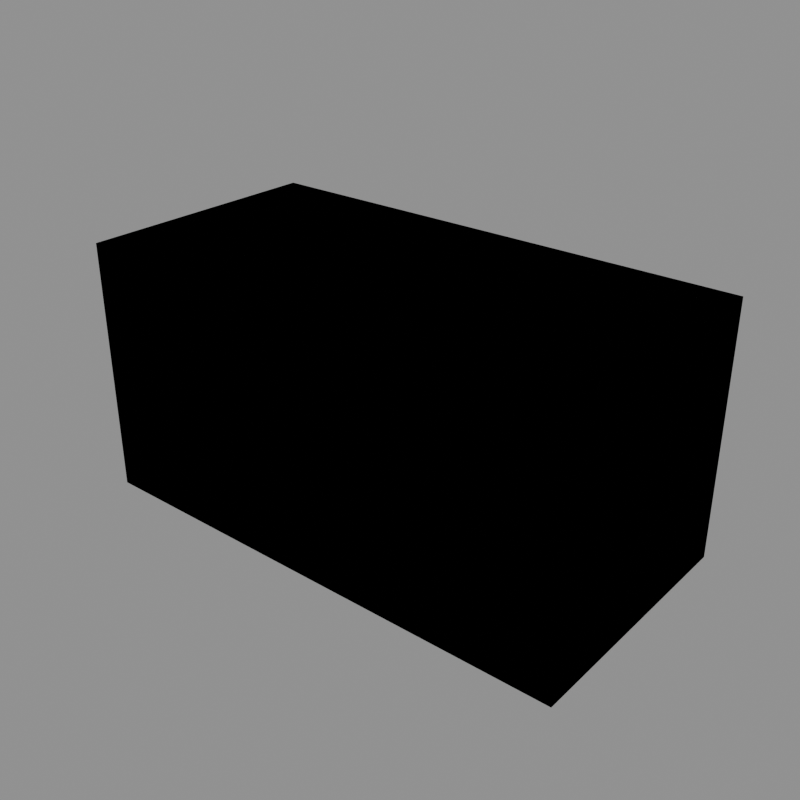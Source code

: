 # Source: AQD_Stair.blend  (saved by Blender 4.3.32; exported with 4.5.12 LTS)
import bpy
from mathutils import Matrix  # noqa: F401  (used for matrix-valued properties, if any)

bpy.ops.wm.read_factory_settings(use_empty=True)
scene = bpy.context.scene
scene.name = 'AQD_LG_LA_HalfSlab'

# ---- collections
col_seut__aqd_lg_la_halfslab = bpy.data.collections.new('SEUT (AQD_LG_LA_HalfSlab)'); scene.collection.children.link(col_seut__aqd_lg_la_halfslab)
col_main__aqd_lg_la_halfslab = bpy.data.collections.new('Main (AQD_LG_LA_HalfSlab)'); col_seut__aqd_lg_la_halfslab.children.link(col_main__aqd_lg_la_halfslab)
col_collision___main__aqd_lg_la_halfslab = bpy.data.collections.new('Collision - Main (AQD_LG_LA_HalfSlab)'); col_seut__aqd_lg_la_halfslab.children.link(col_collision___main__aqd_lg_la_halfslab)
col_bs1__aqd_lg_la_halfslab = bpy.data.collections.new('BS1 (AQD_LG_LA_HalfSlab)'); col_seut__aqd_lg_la_halfslab.children.link(col_bs1__aqd_lg_la_halfslab)
col_bs2__aqd_lg_la_halfslab = bpy.data.collections.new('BS2 (AQD_LG_LA_HalfSlab)'); col_seut__aqd_lg_la_halfslab.children.link(col_bs2__aqd_lg_la_halfslab)
col_bs1_lod1__aqd_lg_la_halfslab = bpy.data.collections.new('BS1_LOD1 (AQD_LG_LA_HalfSlab)'); col_seut__aqd_lg_la_halfslab.children.link(col_bs1_lod1__aqd_lg_la_halfslab)
col_bs2_lod1__aqd_lg_la_halfslab = bpy.data.collections.new('BS2_LOD1 (AQD_LG_LA_HalfSlab)'); col_seut__aqd_lg_la_halfslab.children.link(col_bs2_lod1__aqd_lg_la_halfslab)

# ---- materials (node trees are filled in below, after node groups)
mat_slopeplateslab = bpy.data.materials.new('SlopePlateSlab')
mat_squareplate = bpy.data.materials.new('SquarePlate')
mat_construction = bpy.data.materials.new('Construction')

# ---- material node trees

# ---- meshes
me_cube = bpy.data.meshes.new('Cube')
me_cube.from_pydata([(-1.25, 0.0, -1.25), (-1.25, 0.0, 0.0), (-1.25, 1.25, -1.25), (-1.25, 1.25, 0.0), (1.25, 0.0, -1.25), (1.25, 0.0, 0.0), (1.25, 1.25, -1.25), (1.25, 1.25, 0.0)], [], [(7, 3, 1, 5), (2, 6, 4, 0), (4, 5, 1, 0), (6, 7, 5, 4), (2, 3, 7, 6), (0, 1, 3, 2)])
me_cube.polygons.foreach_set('material_index', [0, 0, 0, 1, 0, 1])
_uv = me_cube.uv_layers.new(name='UVMap')
_uv.uv.foreach_set('vector', [1.0, 0.7229, 0.0, 0.7229, 0.0, 0.0, 1.0, 0.0, 0.0, 0.7229, 1.0, 0.7229, 1.0, 0.0, 0.0, 0.0, 1.0, 0.0, 1.0, 0.7229, 0.0, 0.7229, 0.0, 0.0, 0.5138, 0.4724, 0.5138, 0.5276, 0.4862, 0.5276, 0.4862, 0.4724, 0.0, 0.0, 0.0, 0.7229, 1.0, 0.7229, 1.0, 0.0, 0.4862, 0.4724, 0.4862, 0.5276, 0.5138, 0.5276, 0.5138, 0.4724])
me_cube.materials.append(mat_slopeplateslab)
me_cube.materials.append(mat_squareplate)
me_cube.update()
me_cube_011 = bpy.data.meshes.new('Cube.011')
me_cube_011.from_pydata([(-1.25, 0.0, -1.25), (-1.25, 0.0, 0.0), (-1.25, 1.25, -1.25), (-1.25, 1.25, 0.0), (1.25, 0.0, -1.25), (1.25, 0.0, 0.0), (1.25, 1.25, -1.25), (1.25, 1.25, 0.0)], [], [(7, 3, 1, 5), (2, 6, 4, 0), (4, 5, 1, 0), (6, 7, 5, 4), (2, 3, 7, 6), (0, 1, 3, 2)])
_uv = me_cube_011.uv_layers.new(name='UVMap')
_uv.uv.foreach_set('vector', [0.625, 0.5, 0.875, 0.5, 0.875, 0.625, 0.625, 0.625, 0.125, 0.5, 0.375, 0.5, 0.375, 0.625, 0.125, 0.625, 0.375, 0.75, 0.5, 0.75, 0.5, 1.0, 0.375, 1.0, 0.375, 0.5, 0.5, 0.5, 0.5, 0.625, 0.375, 0.625, 0.375, 0.25, 0.5, 0.25, 0.5, 0.5, 0.375, 0.5, 0.375, 0.125, 0.5, 0.125, 0.5, 0.25, 0.375, 0.25])
me_cube_011.update()
me_cube_026 = bpy.data.meshes.new('Cube.026')
me_cube_026.from_pydata([(-1.25, 0.0, -1.25), (-1.25, 0.0, 0.0), (-1.25, 1.25, -1.25), (-1.25, 1.25, 0.0), (1.25, 0.0, -1.25), (1.25, 0.0, 0.0), (1.25, 1.25, -1.25), (1.25, 1.25, 0.0), (1.1, 1.1, 0.0), (-1.1, 1.1, 0.0), (-1.1, 0.15, 0.0), (1.1, 0.15, 0.0), (-1.1, 1.1, -1.25), (1.1, 1.1, -1.25), (1.1, 0.15, -1.25), (-1.1, 0.15, -1.25), (1.1, 0.0, -1.1), (1.1, 0.0, -0.15), (-1.1, 0.0, -0.15), (-1.1, 0.0, -1.1), (1.25, 1.1, -1.1), (1.25, 1.1, -0.15), (1.25, 0.15, -0.15), (1.25, 0.15, -1.1), (-1.1, 1.25, -1.1), (-1.1, 1.25, -0.15), (1.1, 1.25, -0.15), (1.1, 1.25, -1.1), (-1.25, 0.15, -1.1), (-1.25, 0.15, -0.15), (-1.25, 1.1, -0.15), (-1.25, 1.1, -1.1), (-1.236, 0.01443, -1.236), (-1.236, 0.01443, -0.01443), (-1.236, 1.236, -1.236), (-1.236, 1.236, -0.01443), (1.236, 0.01443, -1.236), (1.236, 0.01443, -0.01443), (1.236, 1.236, -1.236), (1.236, 1.236, -0.01443), (1.1, 1.1, -0.025), (-1.1, 1.1, -0.025), (-1.1, 0.15, -0.025), (1.1, 0.15, -0.025), (-1.1, 1.1, -1.225), (1.1, 1.1, -1.225), (1.1, 0.15, -1.225), (-1.1, 0.15, -1.225), (1.1, 0.025, -1.1), (1.1, 0.025, -0.15), (-1.1, 0.025, -0.15), (-1.1, 0.025, -1.1), (1.225, 1.1, -1.1), (1.225, 1.1, -0.15), (1.225, 0.15, -0.15), (1.225, 0.15, -1.1), (-1.1, 1.225, -1.1), (-1.1, 1.225, -0.15), (1.1, 1.225, -0.15), (1.1, 1.225, -1.1), (-1.225, 0.15, -1.1), (-1.225, 0.15, -0.15), (-1.225, 1.1, -0.15), (-1.225, 1.1, -1.1)], [], [(7, 3, 9, 8), (3, 1, 10, 9), (1, 5, 11, 10), (5, 7, 8, 11), (2, 6, 13, 12), (6, 4, 14, 13), (4, 0, 15, 14), (0, 2, 12, 15), (4, 5, 17, 16), (5, 1, 18, 17), (1, 0, 19, 18), (0, 4, 16, 19), (6, 7, 21, 20), (7, 5, 22, 21), (5, 4, 23, 22), (4, 6, 20, 23), (2, 3, 25, 24), (3, 7, 26, 25), (7, 6, 27, 26), (6, 2, 24, 27), (0, 1, 29, 28), (1, 3, 30, 29), (3, 2, 31, 30), (2, 0, 28, 31), (39, 40, 41, 35), (35, 41, 42, 33), (33, 42, 43, 37), (37, 43, 40, 39), (34, 44, 45, 38), (38, 45, 46, 36), (36, 46, 47, 32), (32, 47, 44, 34), (36, 48, 49, 37), (37, 49, 50, 33), (33, 50, 51, 32), (32, 51, 48, 36), (38, 52, 53, 39), (39, 53, 54, 37), (37, 54, 55, 36), (36, 55, 52, 38), (34, 56, 57, 35), (35, 57, 58, 39), (39, 58, 59, 38), (38, 59, 56, 34), (32, 60, 61, 33), (33, 61, 62, 35), (35, 62, 63, 34), (34, 63, 60, 32), (8, 9, 41, 40), (11, 8, 40, 43), (9, 10, 42, 41), (10, 11, 43, 42), (12, 13, 45, 44), (15, 12, 44, 47), (13, 14, 46, 45), (14, 15, 47, 46), (16, 17, 49, 48), (19, 16, 48, 51), (17, 18, 50, 49), (18, 19, 51, 50), (20, 21, 53, 52), (23, 20, 52, 55), (21, 22, 54, 53), (22, 23, 55, 54), (24, 25, 57, 56), (27, 24, 56, 59), (25, 26, 58, 57), (26, 27, 59, 58), (28, 29, 61, 60), (31, 28, 60, 63), (29, 30, 62, 61), (30, 31, 63, 62)])
me_cube_026.polygons.foreach_set('use_smooth', [True] * 72)
me_cube_026.polygons.foreach_set('material_index', [0, 0, 0, 0, 0, 0, 0, 0, 0, 0, 0, 0, 1, 1, 1, 1, 0, 0, 0, 0, 1, 1, 1, 1, 0, 0, 0, 0, 0, 0, 0, 0, 0, 0, 0, 0, 1, 1, 1, 1, 0, 0, 0, 0, 1, 1, 1, 1, 0, 0, 0, 0, 0, 0, 0, 0, 0, 0, 0, 0, 1, 1, 1, 1, 0, 0, 0, 0, 1, 1, 1, 1])
_k = set([(0, 1), (0, 2), (0, 4), (1, 3), (1, 5), (2, 3), (2, 6), (3, 7), (4, 5), (4, 6), (5, 7), (6, 7), (8, 9), (8, 11), (8, 40), (9, 10), (9, 41), (10, 11), (10, 42), (11, 43), (12, 13), (12, 15), (12, 44), (13, 14), (13, 45), (14, 15), (14, 46), (15, 47), (16, 17), (16, 19), (16, 48), (17, 18), (17, 49), (18, 19), (18, 50), (19, 51), (20, 21), (20, 23), (20, 52), (21, 22), (21, 53), (22, 23), (22, 54), (23, 55), (24, 25), (24, 27), (24, 56), (25, 26), (25, 57), (26, 27), (26, 58), (27, 59), (28, 29), (28, 31), (28, 60), (29, 30), (29, 61), (30, 31), (30, 62), (31, 63), (32, 33), (32, 34), (32, 36), (33, 35), (33, 37), (34, 35), (34, 38), (35, 39), (36, 37), (36, 38), (37, 39), (38, 39), (40, 41), (40, 43), (41, 42), (42, 43), (44, 45), (44, 47), (45, 46), (46, 47), (48, 49), (48, 51), (49, 50), (50, 51), (52, 53), (52, 55), (53, 54), (54, 55), (56, 57), (56, 59), (57, 58), (58, 59), (60, 61), (60, 63), (61, 62), (62, 63)])
me_cube_026.attributes.new('sharp_edge', 'BOOLEAN', 'EDGE').data.foreach_set('value', [ (min(e.vertices), max(e.vertices)) in _k for e in me_cube_026.edges])
_uv = me_cube_026.uv_layers.new(name='UVMap')
_uv.uv.foreach_set('vector', [1.0, 0.75, -4.172e-06, 0.75, 0.06, 0.69, 0.94, 0.69, -4.172e-06, 0.75, -4.172e-06, 0.25, 0.06, 0.31, 0.06, 0.69, -4.172e-06, 0.25, 1.0, 0.25, 0.94, 0.31, 0.06, 0.31, 1.0, 0.25, 1.0, 0.75, 0.94, 0.69, 0.94, 0.31, -4.232e-06, 0.75, 1.0, 0.75, 0.94, 0.69, 0.06, 0.69, 1.0, 0.75, 1.0, 0.25, 0.94, 0.31, 0.94, 0.69, 1.0, 0.25, -4.232e-06, 0.25, 0.06, 0.31, 0.94, 0.31, -4.232e-06, 0.25, -4.232e-06, 0.75, 0.06, 0.69, 0.06, 0.31, 1.0, 0.25, 1.0, 0.75, 0.94, 0.69, 0.94, 0.31, 1.0, 0.75, -4.232e-06, 0.75, 0.06, 0.69, 0.94, 0.69, -4.232e-06, 0.75, -4.232e-06, 0.25, 0.06, 0.31, 0.06, 0.69, -4.232e-06, 0.25, 1.0, 0.25, 0.94, 0.31, 0.06, 0.31, 0.75, 0.25, 0.75, 0.75, 0.69, 0.69, 0.69, 0.31, 0.75, 0.75, 0.25, 0.75, 0.31, 0.69, 0.69, 0.69, 0.25, 0.75, 0.25, 0.25, 0.31, 0.31, 0.31, 0.69, 0.25, 0.25, 0.75, 0.25, 0.69, 0.31, 0.31, 0.31, -4.172e-06, 0.25, -4.172e-06, 0.75, 0.06, 0.69, 0.06, 0.31, -4.172e-06, 0.75, 1.0, 0.75, 0.94, 0.69, 0.06, 0.69, 1.0, 0.75, 1.0, 0.25, 0.94, 0.31, 0.94, 0.69, 1.0, 0.25, -4.172e-06, 0.25, 0.06, 0.31, 0.94, 0.31, 0.25, 0.25, 0.25, 0.75, 0.31, 0.69, 0.31, 0.31, 0.25, 0.75, 0.75, 0.75, 0.69, 0.69, 0.31, 0.69, 0.75, 0.75, 0.75, 0.25, 0.69, 0.31, 0.69, 0.69, 0.75, 0.25, 0.25, 0.25, 0.31, 0.31, 0.69, 0.31, 0.995, 0.7446, 0.9407, 0.6903, 0.05933, 0.6903, 0.005021, 0.7446, 0.005021, 0.7446, 0.05933, 0.6903, 0.05933, 0.3097, 0.005021, 0.2554, 0.005021, 0.2554, 0.05933, 0.3097, 0.9407, 0.3097, 0.995, 0.2554, 0.995, 0.2554, 0.9407, 0.3097, 0.9407, 0.6903, 0.995, 0.7446, 0.00502, 0.7446, 0.05933, 0.6903, 0.9407, 0.6903, 0.995, 0.7446, 0.995, 0.7446, 0.9407, 0.6903, 0.9407, 0.3097, 0.995, 0.2554, 0.995, 0.2554, 0.9407, 0.3097, 0.05933, 0.3097, 0.00502, 0.2554, 0.00502, 0.2554, 0.05933, 0.3097, 0.05933, 0.6903, 0.00502, 0.7446, 0.995, 0.2554, 0.9407, 0.3097, 0.9407, 0.6903, 0.995, 0.7446, 0.995, 0.7446, 0.9407, 0.6903, 0.05933, 0.6903, 0.00502, 0.7446, 0.00502, 0.7446, 0.05933, 0.6903, 0.05933, 0.3097, 0.00502, 0.2554, 0.00502, 0.2554, 0.05933, 0.3097, 0.9407, 0.3097, 0.995, 0.2554, 0.7446, 0.2554, 0.6903, 0.3097, 0.6903, 0.6903, 0.7446, 0.7446, 0.7446, 0.7446, 0.6903, 0.6903, 0.3097, 0.6903, 0.2554, 0.7446, 0.2554, 0.7446, 0.3097, 0.6903, 0.3097, 0.3097, 0.2554, 0.2554, 0.2554, 0.2554, 0.3097, 0.3097, 0.6903, 0.3097, 0.7446, 0.2554, 0.005021, 0.2554, 0.05933, 0.3097, 0.05933, 0.6903, 0.005021, 0.7446, 0.005021, 0.7446, 0.05933, 0.6903, 0.9407, 0.6903, 0.995, 0.7446, 0.995, 0.7446, 0.9407, 0.6903, 0.9407, 0.3097, 0.995, 0.2554, 0.995, 0.2554, 0.9407, 0.3097, 0.05933, 0.3097, 0.005021, 0.2554, 0.2554, 0.2554, 0.3097, 0.3097, 0.3097, 0.6903, 0.2554, 0.7446, 0.2554, 0.7446, 0.3097, 0.6903, 0.6903, 0.6903, 0.7446, 0.7446, 0.7446, 0.7446, 0.6903, 0.6903, 0.6903, 0.3097, 0.7446, 0.2554, 0.7446, 0.2554, 0.6903, 0.3097, 0.3097, 0.3097, 0.2554, 0.2554, 0.94, 0.7502, 0.06, 0.7502, 0.06, 0.7402, 0.94, 0.7402, 0.31, 0.7502, 0.69, 0.7502, 0.69, 0.7402, 0.31, 0.7402, 0.69, 0.7502, 0.31, 0.7502, 0.31, 0.7402, 0.69, 0.7402, 0.06, 0.7502, 0.94, 0.7502, 0.94, 0.7402, 0.06, 0.7402, 0.06, 0.2498, 0.94, 0.2498, 0.94, 0.2598, 0.06, 0.2598, 0.31, 0.2498, 0.69, 0.2498, 0.69, 0.2598, 0.31, 0.2598, 0.69, 0.2498, 0.31, 0.2498, 0.31, 0.2598, 0.69, 0.2598, 0.94, 0.2498, 0.06, 0.2498, 0.06, 0.2598, 0.94, 0.2598, 0.2498, 0.31, 0.2498, 0.69, 0.2598, 0.69, 0.2598, 0.31, 0.06, 0.2498, 0.94, 0.2498, 0.94, 0.2598, 0.06, 0.2598, 0.94, 0.2498, 0.06, 0.2498, 0.06, 0.2598, 0.94, 0.2598, 0.2498, 0.69, 0.2498, 0.31, 0.2598, 0.31, 0.2598, 0.69, 1.0, 0.31, 1.0, 0.69, 0.9903, 0.69, 0.9903, 0.31, 1.0, 0.31, 1.0, 0.69, 0.9903, 0.69, 0.9903, 0.31, 1.0, 0.69, 1.0, 0.31, 0.9903, 0.31, 0.9903, 0.69, 1.0, 0.69, 1.0, 0.31, 0.9903, 0.31, 0.9903, 0.69, 0.7502, 0.31, 0.7502, 0.69, 0.7402, 0.69, 0.7402, 0.31, 0.94, 0.7502, 0.06, 0.7502, 0.06, 0.7402, 0.94, 0.7402, 0.06, 0.7502, 0.94, 0.7502, 0.94, 0.7402, 0.06, 0.7402, 0.7502, 0.69, 0.7502, 0.31, 0.7402, 0.31, 0.7402, 0.69, -0.0003326, 0.31, -0.0003326, 0.69, 0.009667, 0.69, 0.009667, 0.31, -0.0003326, 0.69, -0.0003326, 0.31, 0.009667, 0.31, 0.009667, 0.69, -0.0003326, 0.31, -0.0003326, 0.69, 0.009667, 0.69, 0.009667, 0.31, -0.0003326, 0.69, -0.0003326, 0.31, 0.009667, 0.31, 0.009667, 0.69])
me_cube_026.materials.append(mat_construction)
me_cube_026.materials.append(mat_construction)
me_cube_026.update()
me_cube_038 = bpy.data.meshes.new('Cube.038')
me_cube_038.from_pydata([(-0.9146, 0.02209, -1.228), (-1.25, 0.02209, -1.228), (-1.219, 0.2121, 0.0), (-1.219, 0.0, -0.2121), (-1.219, 1.038, -1.25), (-1.219, 1.25, -1.038), (-0.9146, 1.228, -0.02209), (-1.25, 1.228, -0.02209), (1.219, 0.2121, -1.25), (1.219, 0.0, -1.038), (0.9146, 0.02209, -0.02209), (1.25, 0.02209, -0.02209), (0.9146, 1.228, -1.228), (1.25, 1.228, -1.228), (1.219, 1.038, 0.0), (1.219, 1.25, -0.2121), (-0.9146, 0.0327, -1.217), (-1.25, 0.0327, -1.217), (-1.204, 0.2121, 0.0), (-1.204, 0.0, -0.2121), (-1.204, 1.038, -1.25), (-1.204, 1.25, -1.038), (-0.9146, 1.217, -0.0327), (-1.25, 1.217, -0.0327), (1.204, 0.2121, -1.25), (1.204, 0.0, -1.038), (0.9146, 0.0327, -0.0327), (1.25, 0.0327, -0.0327), (0.9146, 1.217, -1.217), (1.25, 1.217, -1.217), (1.204, 1.038, 0.0), (1.204, 1.25, -0.2121)], [], [(11, 6, 7, 10), (1, 12, 13, 0), (0, 11, 10, 1), (8, 15, 14, 9), (12, 7, 6, 13), (4, 3, 2, 5), (27, 26, 23, 22), (17, 16, 29, 28), (16, 17, 26, 27), (24, 25, 30, 31), (28, 29, 22, 23), (20, 21, 18, 19), (2, 3, 19, 18), (4, 5, 21, 20), (8, 9, 25, 24), (14, 15, 31, 30), (6, 11, 27, 22), (10, 7, 23, 26), (12, 1, 17, 28), (0, 13, 29, 16), (11, 0, 16, 27), (1, 10, 26, 17), (15, 8, 24, 31), (9, 14, 30, 25), (7, 12, 28, 23), (13, 6, 22, 29), (3, 4, 20, 19), (5, 2, 18, 21)])
me_cube_038.polygons.foreach_set('use_smooth', [True] * 28)
me_cube_038.polygons.foreach_set('material_index', [0, 0, 0, 1, 0, 1, 0, 0, 0, 1, 0, 1, 1, 1, 1, 1, 0, 0, 0, 0, 0, 0, 1, 1, 0, 0, 1, 1])
_k = set([(0, 1), (0, 11), (0, 13), (0, 16), (1, 10), (1, 12), (1, 17), (2, 3), (2, 5), (2, 18), (3, 4), (3, 19), (4, 5), (4, 20), (5, 21), (6, 7), (6, 11), (6, 13), (6, 22), (7, 10), (7, 12), (7, 23), (8, 9), (8, 15), (8, 24), (9, 14), (9, 25), (10, 11), (10, 26), (11, 27), (12, 13), (12, 28), (13, 29), (14, 15), (14, 30), (15, 31), (16, 17), (16, 27), (16, 29), (17, 26), (17, 28), (18, 19), (18, 21), (19, 20), (20, 21), (22, 23), (22, 27), (22, 29), (23, 26), (23, 28), (24, 25), (24, 31), (25, 30), (26, 27), (28, 29), (30, 31)])
me_cube_038.attributes.new('sharp_edge', 'BOOLEAN', 'EDGE').data.foreach_set('value', [ (min(e.vertices), max(e.vertices)) in _k for e in me_cube_038.edges])
_uv = me_cube_038.uv_layers.new(name='UVMap')
_uv.uv.foreach_set('vector', [0.996, 0.2607, 0.1371, 0.7393, 0.003963, 0.7393, 0.8629, 0.2607, 0.003963, 0.2607, 0.8629, 0.7393, 0.996, 0.7393, 0.1371, 0.2607, 0.1371, 0.2607, 0.996, 0.7393, 0.8629, 0.7393, 0.003963, 0.2607, 0.3362, 0.252, 0.748, 0.6638, 0.6638, 0.748, 0.252, 0.3362, 0.8629, 0.2607, 0.003963, 0.7393, 0.1371, 0.7393, 0.996, 0.2607, 0.6638, 0.252, 0.252, 0.6638, 0.3362, 0.748, 0.748, 0.3362, 0.996, 0.265, 0.8629, 0.265, 0.003963, 0.735, 0.1371, 0.735, 0.003963, 0.265, 0.1371, 0.265, 0.996, 0.735, 0.8629, 0.735, 0.1371, 0.265, 0.003963, 0.265, 0.8629, 0.735, 0.996, 0.735, 0.3362, 0.252, 0.252, 0.3362, 0.6638, 0.748, 0.748, 0.6638, 0.8629, 0.265, 0.996, 0.265, 0.1371, 0.735, 0.003963, 0.735, 0.6638, 0.252, 0.748, 0.3362, 0.3362, 0.748, 0.252, 0.6638, 0.01003, 0.3052, 0.01003, 0.2051, 0.01711, 0.2051, 0.01711, 0.3052, 0.01003, 0.6948, 0.01003, 0.7949, 0.01711, 0.7949, 0.01711, 0.6948, 0.99, 0.3052, 0.99, 0.2051, 0.9829, 0.2051, 0.9829, 0.3052, 0.99, 0.7585, 0.99, 0.6583, 0.9829, 0.6583, 0.9829, 0.7585, 0.03816, 0.7426, 1.097, 0.7426, 1.097, 0.7374, 0.03816, 0.7374, 0.9618, 0.7426, -0.09654, 0.7426, -0.09654, 0.7374, 0.9618, 0.7374, 0.9618, 0.2574, -0.09654, 0.2574, -0.09654, 0.2626, 0.9618, 0.2626, 0.03816, 0.2574, 1.097, 0.2574, 1.097, 0.2626, 0.03816, 0.2626, 1.097, 0.2574, 0.03816, 0.2574, 0.03816, 0.2626, 1.097, 0.2626, -0.09654, 0.2574, 0.9618, 0.2574, 0.9618, 0.2626, -0.09654, 0.2626, 0.99, 0.7949, 0.99, 0.3052, 0.9829, 0.3052, 0.9829, 0.7949, 0.99, 0.2051, 0.99, 0.6948, 0.9829, 0.6948, 0.9829, 0.2051, -0.09654, 0.7426, 0.9618, 0.7426, 0.9618, 0.7374, -0.09654, 0.7374, 1.097, 0.7426, 0.03816, 0.7426, 0.03816, 0.7374, 1.097, 0.7374, 0.01003, 0.2051, 0.01003, 0.6948, 0.01711, 0.6948, 0.01711, 0.2051, 0.01003, 0.2977, 0.01003, 0.7875, 0.01711, 0.7875, 0.01711, 0.2977])
me_cube_038.materials.append(mat_construction)
me_cube_038.materials.append(mat_construction)
me_cube_038.update()
me_cube_056 = bpy.data.meshes.new('Cube.056')
me_cube_056.from_pydata([(-1.207, 0.04305, -1.207), (-1.207, 0.04305, -0.04305), (-1.207, 1.207, -1.207), (-1.207, 1.207, -0.04305), (1.207, 0.04305, -1.207), (1.207, 0.04305, -0.04305), (1.207, 1.207, -1.207), (1.207, 1.207, -0.04305)], [], [(7, 3, 1, 5), (2, 6, 4, 0), (4, 5, 1, 0), (6, 7, 5, 4), (2, 3, 7, 6), (0, 1, 3, 2)])
me_cube_056.polygons.foreach_set('material_index', [0, 0, 0, 1, 0, 1])
_uv = me_cube_056.uv_layers.new(name='UVMap')
_uv.uv.foreach_set('vector', [1.0, 0.75, 0.0, 0.75, 0.0, 0.25, 1.0, 0.25, 0.0, 0.75, 1.0, 0.75, 1.0, 0.25, 0.0, 0.25, 1.0, 0.25, 1.0, 0.75, 0.0, 0.75, 0.0, 0.25, 0.75, 0.25, 0.75, 0.75, 0.25, 0.75, 0.25, 0.25, 0.0, 0.25, 0.0, 0.75, 1.0, 0.75, 1.0, 0.25, 0.25, 0.25, 0.25, 0.75, 0.75, 0.75, 0.75, 0.25])
me_cube_056.materials.append(mat_construction)
me_cube_056.materials.append(mat_construction)
me_cube_056.update()
me_cube_059 = bpy.data.meshes.new('Cube.059')
me_cube_059.from_pydata([(-1.25, 0.0, -1.25), (-1.25, 0.0, 0.0), (-1.25, 1.25, -1.25), (-1.25, 1.25, 0.0), (1.25, 0.0, -1.25), (1.25, 0.0, 0.0), (1.25, 1.25, -1.25), (1.25, 1.25, 0.0), (1.1, 1.1, 0.0), (-1.1, 1.1, 0.0), (-1.1, 0.15, 0.0), (1.1, 0.15, 0.0), (-1.1, 1.1, -1.25), (1.1, 1.1, -1.25), (1.1, 0.15, -1.25), (-1.1, 0.15, -1.25), (1.1, 0.0, -1.1), (1.1, 0.0, -0.15), (-1.1, 0.0, -0.15), (-1.1, 0.0, -1.1), (1.25, 1.1, -1.1), (1.25, 1.1, -0.15), (1.25, 0.15, -0.15), (1.25, 0.15, -1.1), (-1.1, 1.25, -1.1), (-1.1, 1.25, -0.15), (1.1, 1.25, -0.15), (1.1, 1.25, -1.1), (-1.25, 0.15, -1.1), (-1.25, 0.15, -0.15), (-1.25, 1.1, -0.15), (-1.25, 1.1, -1.1), (1.1, 1.1, -0.025), (-1.1, 1.1, -0.025), (-1.1, 0.15, -0.025), (1.1, 0.15, -0.025), (-1.1, 1.1, -1.225), (1.1, 1.1, -1.225), (1.1, 0.15, -1.225), (-1.1, 0.15, -1.225), (1.1, 0.025, -1.1), (1.1, 0.025, -0.15), (-1.1, 0.025, -0.15), (-1.1, 0.025, -1.1), (1.225, 1.1, -1.1), (1.225, 1.1, -0.15), (1.225, 0.15, -0.15), (1.225, 0.15, -1.1), (-1.1, 1.225, -1.1), (-1.1, 1.225, -0.15), (1.1, 1.225, -0.15), (1.1, 1.225, -1.1), (-1.225, 0.15, -1.1), (-1.225, 0.15, -0.15), (-1.225, 1.1, -0.15), (-1.225, 1.1, -1.1)], [], [(7, 3, 9, 8), (3, 1, 10, 9), (1, 5, 11, 10), (5, 7, 8, 11), (2, 6, 13, 12), (6, 4, 14, 13), (4, 0, 15, 14), (0, 2, 12, 15), (4, 5, 17, 16), (5, 1, 18, 17), (1, 0, 19, 18), (0, 4, 16, 19), (6, 7, 21, 20), (7, 5, 22, 21), (5, 4, 23, 22), (4, 6, 20, 23), (2, 3, 25, 24), (3, 7, 26, 25), (7, 6, 27, 26), (6, 2, 24, 27), (0, 1, 29, 28), (1, 3, 30, 29), (3, 2, 31, 30), (2, 0, 28, 31), (8, 9, 33, 32), (11, 8, 32, 35), (9, 10, 34, 33), (10, 11, 35, 34), (12, 13, 37, 36), (15, 12, 36, 39), (13, 14, 38, 37), (14, 15, 39, 38), (16, 17, 41, 40), (19, 16, 40, 43), (17, 18, 42, 41), (18, 19, 43, 42), (20, 21, 45, 44), (23, 20, 44, 47), (21, 22, 46, 45), (22, 23, 47, 46), (24, 25, 49, 48), (27, 24, 48, 51), (25, 26, 50, 49), (26, 27, 51, 50), (28, 29, 53, 52), (31, 28, 52, 55), (29, 30, 54, 53), (30, 31, 55, 54)])
me_cube_059.polygons.foreach_set('use_smooth', [True] * 48)
me_cube_059.polygons.foreach_set('material_index', [0, 0, 0, 0, 0, 0, 0, 0, 0, 0, 0, 0, 1, 1, 1, 1, 0, 0, 0, 0, 1, 1, 1, 1, 0, 0, 0, 0, 0, 0, 0, 0, 0, 0, 0, 0, 1, 1, 1, 1, 0, 0, 0, 0, 1, 1, 1, 1])
_k = set([(0, 1), (0, 2), (0, 4), (1, 3), (1, 5), (2, 3), (2, 6), (3, 7), (4, 5), (4, 6), (5, 7), (6, 7), (8, 9), (8, 11), (8, 32), (9, 10), (9, 33), (10, 11), (10, 34), (11, 35), (12, 13), (12, 15), (12, 36), (13, 14), (13, 37), (14, 15), (14, 38), (15, 39), (16, 17), (16, 19), (16, 40), (17, 18), (17, 41), (18, 19), (18, 42), (19, 43), (20, 21), (20, 23), (20, 44), (21, 22), (21, 45), (22, 23), (22, 46), (23, 47), (24, 25), (24, 27), (24, 48), (25, 26), (25, 49), (26, 27), (26, 50), (27, 51), (28, 29), (28, 31), (28, 52), (29, 30), (29, 53), (30, 31), (30, 54), (31, 55), (32, 33), (32, 35), (33, 34), (34, 35), (36, 37), (36, 39), (37, 38), (38, 39), (40, 41), (40, 43), (41, 42), (42, 43), (44, 45), (44, 47), (45, 46), (46, 47), (48, 49), (48, 51), (49, 50), (50, 51), (52, 53), (52, 55), (53, 54), (54, 55)])
me_cube_059.attributes.new('sharp_edge', 'BOOLEAN', 'EDGE').data.foreach_set('value', [ (min(e.vertices), max(e.vertices)) in _k for e in me_cube_059.edges])
_uv = me_cube_059.uv_layers.new(name='UVMap')
_uv.uv.foreach_set('vector', [1.0, 0.75, -4.172e-06, 0.75, 0.06, 0.69, 0.94, 0.69, -4.172e-06, 0.75, -4.172e-06, 0.25, 0.06, 0.31, 0.06, 0.69, -4.172e-06, 0.25, 1.0, 0.25, 0.94, 0.31, 0.06, 0.31, 1.0, 0.25, 1.0, 0.75, 0.94, 0.69, 0.94, 0.31, -4.232e-06, 0.75, 1.0, 0.75, 0.94, 0.69, 0.06, 0.69, 1.0, 0.75, 1.0, 0.25, 0.94, 0.31, 0.94, 0.69, 1.0, 0.25, -4.232e-06, 0.25, 0.06, 0.31, 0.94, 0.31, -4.232e-06, 0.25, -4.232e-06, 0.75, 0.06, 0.69, 0.06, 0.31, 1.0, 0.25, 1.0, 0.75, 0.94, 0.69, 0.94, 0.31, 1.0, 0.75, -4.232e-06, 0.75, 0.06, 0.69, 0.94, 0.69, -4.232e-06, 0.75, -4.232e-06, 0.25, 0.06, 0.31, 0.06, 0.69, -4.232e-06, 0.25, 1.0, 0.25, 0.94, 0.31, 0.06, 0.31, 0.75, 0.25, 0.75, 0.75, 0.69, 0.69, 0.69, 0.31, 0.75, 0.75, 0.25, 0.75, 0.31, 0.69, 0.69, 0.69, 0.25, 0.75, 0.25, 0.25, 0.31, 0.31, 0.31, 0.69, 0.25, 0.25, 0.75, 0.25, 0.69, 0.31, 0.31, 0.31, -4.172e-06, 0.25, -4.172e-06, 0.75, 0.06, 0.69, 0.06, 0.31, -4.172e-06, 0.75, 1.0, 0.75, 0.94, 0.69, 0.06, 0.69, 1.0, 0.75, 1.0, 0.25, 0.94, 0.31, 0.94, 0.69, 1.0, 0.25, -4.172e-06, 0.25, 0.06, 0.31, 0.94, 0.31, 0.25, 0.25, 0.25, 0.75, 0.31, 0.69, 0.31, 0.31, 0.25, 0.75, 0.75, 0.75, 0.69, 0.69, 0.31, 0.69, 0.75, 0.75, 0.75, 0.25, 0.69, 0.31, 0.69, 0.69, 0.75, 0.25, 0.25, 0.25, 0.31, 0.31, 0.69, 0.31, 0.94, 0.7502, 0.06, 0.7502, 0.06, 0.7402, 0.94, 0.7402, 0.31, 0.7502, 0.69, 0.7502, 0.69, 0.7402, 0.31, 0.7402, 0.69, 0.7502, 0.31, 0.7502, 0.31, 0.7402, 0.69, 0.7402, 0.06, 0.7502, 0.94, 0.7502, 0.94, 0.7402, 0.06, 0.7402, 0.06, 0.2498, 0.94, 0.2498, 0.94, 0.2598, 0.06, 0.2598, 0.31, 0.2498, 0.69, 0.2498, 0.69, 0.2598, 0.31, 0.2598, 0.69, 0.2498, 0.31, 0.2498, 0.31, 0.2598, 0.69, 0.2598, 0.94, 0.2498, 0.06, 0.2498, 0.06, 0.2598, 0.94, 0.2598, 0.2498, 0.31, 0.2498, 0.69, 0.2598, 0.69, 0.2598, 0.31, 0.06, 0.2498, 0.94, 0.2498, 0.94, 0.2598, 0.06, 0.2598, 0.94, 0.2498, 0.06, 0.2498, 0.06, 0.2598, 0.94, 0.2598, 0.2498, 0.69, 0.2498, 0.31, 0.2598, 0.31, 0.2598, 0.69, 1.0, 0.31, 1.0, 0.69, 0.9903, 0.69, 0.9903, 0.31, 1.0, 0.31, 1.0, 0.69, 0.9903, 0.69, 0.9903, 0.31, 1.0, 0.69, 1.0, 0.31, 0.9903, 0.31, 0.9903, 0.69, 1.0, 0.69, 1.0, 0.31, 0.9903, 0.31, 0.9903, 0.69, 0.7502, 0.31, 0.7502, 0.69, 0.7402, 0.69, 0.7402, 0.31, 0.94, 0.7502, 0.06, 0.7502, 0.06, 0.7402, 0.94, 0.7402, 0.06, 0.7502, 0.94, 0.7502, 0.94, 0.7402, 0.06, 0.7402, 0.7502, 0.69, 0.7502, 0.31, 0.7402, 0.31, 0.7402, 0.69, -0.0003326, 0.31, -0.0003326, 0.69, 0.009667, 0.69, 0.009667, 0.31, -0.0003326, 0.69, -0.0003326, 0.31, 0.009667, 0.31, 0.009667, 0.69, -0.0003326, 0.31, -0.0003326, 0.69, 0.009667, 0.69, 0.009667, 0.31, -0.0003326, 0.69, -0.0003326, 0.31, 0.009667, 0.31, 0.009667, 0.69])
me_cube_059.materials.append(mat_construction)
me_cube_059.materials.append(mat_construction)
me_cube_059.update()
me_cube_060 = bpy.data.meshes.new('Cube.060')
me_cube_060.from_pydata([(-0.9146, 0.02209, -1.228), (-1.25, 0.02209, -1.228), (-1.219, 0.2121, 0.0), (-1.219, 0.0, -0.2121), (-1.219, 1.038, -1.25), (-1.219, 1.25, -1.038), (-0.9146, 1.228, -0.02209), (-1.25, 1.228, -0.02209), (1.219, 0.2121, -1.25), (1.219, 0.0, -1.038), (0.9146, 0.02209, -0.02209), (1.25, 0.02209, -0.02209), (0.9146, 1.228, -1.228), (1.25, 1.228, -1.228), (1.219, 1.038, 0.0), (1.219, 1.25, -0.2121), (-0.9146, 0.0327, -1.217), (-1.25, 0.0327, -1.217), (-1.204, 0.2121, 0.0), (-1.204, 0.0, -0.2121), (-1.204, 1.038, -1.25), (-1.204, 1.25, -1.038), (-0.9146, 1.217, -0.0327), (-1.25, 1.217, -0.0327), (1.204, 0.2121, -1.25), (1.204, 0.0, -1.038), (0.9146, 0.0327, -0.0327), (1.25, 0.0327, -0.0327), (0.9146, 1.217, -1.217), (1.25, 1.217, -1.217), (1.204, 1.038, 0.0), (1.204, 1.25, -0.2121)], [], [(11, 6, 7, 10), (1, 12, 13, 0), (0, 11, 10, 1), (8, 15, 14, 9), (12, 7, 6, 13), (4, 3, 2, 5), (2, 3, 19, 18), (4, 5, 21, 20), (8, 9, 25, 24), (14, 15, 31, 30), (6, 11, 27, 22), (10, 7, 23, 26), (12, 1, 17, 28), (0, 13, 29, 16), (11, 0, 16, 27), (1, 10, 26, 17), (15, 8, 24, 31), (9, 14, 30, 25), (7, 12, 28, 23), (13, 6, 22, 29), (3, 4, 20, 19), (5, 2, 18, 21)])
me_cube_060.polygons.foreach_set('use_smooth', [True] * 22)
me_cube_060.polygons.foreach_set('material_index', [0, 0, 0, 1, 0, 1, 1, 1, 1, 1, 0, 0, 0, 0, 0, 0, 1, 1, 0, 0, 1, 1])
_k = set([(0, 1), (0, 11), (0, 13), (0, 16), (1, 10), (1, 12), (1, 17), (2, 3), (2, 5), (2, 18), (3, 4), (3, 19), (4, 5), (4, 20), (5, 21), (6, 7), (6, 11), (6, 13), (6, 22), (7, 10), (7, 12), (7, 23), (8, 9), (8, 15), (8, 24), (9, 14), (9, 25), (10, 11), (10, 26), (11, 27), (12, 13), (12, 28), (13, 29), (14, 15), (14, 30), (15, 31), (16, 27), (16, 29), (17, 26), (17, 28), (18, 19), (18, 21), (19, 20), (20, 21), (22, 27), (22, 29), (23, 26), (23, 28), (24, 25), (24, 31), (25, 30), (30, 31)])
me_cube_060.attributes.new('sharp_edge', 'BOOLEAN', 'EDGE').data.foreach_set('value', [ (min(e.vertices), max(e.vertices)) in _k for e in me_cube_060.edges])
_uv = me_cube_060.uv_layers.new(name='UVMap')
_uv.uv.foreach_set('vector', [0.996, 0.2607, 0.1371, 0.7393, 0.003963, 0.7393, 0.8629, 0.2607, 0.003963, 0.2607, 0.8629, 0.7393, 0.996, 0.7393, 0.1371, 0.2607, 0.1371, 0.2607, 0.996, 0.7393, 0.8629, 0.7393, 0.003963, 0.2607, 0.3362, 0.252, 0.748, 0.6638, 0.6638, 0.748, 0.252, 0.3362, 0.8629, 0.2607, 0.003963, 0.7393, 0.1371, 0.7393, 0.996, 0.2607, 0.6638, 0.252, 0.252, 0.6638, 0.3362, 0.748, 0.748, 0.3362, 0.01003, 0.3052, 0.01003, 0.2051, 0.01711, 0.2051, 0.01711, 0.3052, 0.01003, 0.6948, 0.01003, 0.7949, 0.01711, 0.7949, 0.01711, 0.6948, 0.99, 0.3052, 0.99, 0.2051, 0.9829, 0.2051, 0.9829, 0.3052, 0.99, 0.7585, 0.99, 0.6583, 0.9829, 0.6583, 0.9829, 0.7585, 0.03816, 0.7426, 1.097, 0.7426, 1.097, 0.7374, 0.03816, 0.7374, 0.9618, 0.7426, -0.09654, 0.7426, -0.09654, 0.7374, 0.9618, 0.7374, 0.9618, 0.2574, -0.09654, 0.2574, -0.09654, 0.2626, 0.9618, 0.2626, 0.03816, 0.2574, 1.097, 0.2574, 1.097, 0.2626, 0.03816, 0.2626, 1.097, 0.2574, 0.03816, 0.2574, 0.03816, 0.2626, 1.097, 0.2626, -0.09654, 0.2574, 0.9618, 0.2574, 0.9618, 0.2626, -0.09654, 0.2626, 0.99, 0.7949, 0.99, 0.3052, 0.9829, 0.3052, 0.9829, 0.7949, 0.99, 0.2051, 0.99, 0.6948, 0.9829, 0.6948, 0.9829, 0.2051, -0.09654, 0.7426, 0.9618, 0.7426, 0.9618, 0.7374, -0.09654, 0.7374, 1.097, 0.7426, 0.03816, 0.7426, 0.03816, 0.7374, 1.097, 0.7374, 0.01003, 0.2051, 0.01003, 0.6948, 0.01711, 0.6948, 0.01711, 0.2051, 0.01003, 0.2977, 0.01003, 0.7875, 0.01711, 0.7875, 0.01711, 0.2977])
me_cube_060.materials.append(mat_construction)
me_cube_060.materials.append(mat_construction)
me_cube_060.update()
me_cube_057 = bpy.data.meshes.new('Cube.057')
me_cube_057.from_pydata([(-1.25, 0.0, -1.25), (-1.25, 0.0, 0.0), (-1.25, 1.25, -1.25), (-1.25, 1.25, 0.0), (1.25, 0.0, -1.25), (1.25, 0.0, 0.0), (1.25, 1.25, -1.25), (1.25, 1.25, 0.0), (1.1, 1.1, 0.0), (-1.1, 1.1, 0.0), (-1.1, 0.15, 0.0), (1.1, 0.15, 0.0), (-1.1, 1.1, -1.25), (1.1, 1.1, -1.25), (1.1, 0.15, -1.25), (-1.1, 0.15, -1.25), (1.1, 0.0, -1.1), (1.1, 0.0, -0.15), (-1.1, 0.0, -0.15), (-1.1, 0.0, -1.1), (1.25, 1.1, -1.1), (1.25, 1.1, -0.15), (1.25, 0.15, -0.15), (1.25, 0.15, -1.1), (-1.1, 1.25, -1.1), (-1.1, 1.25, -0.15), (1.1, 1.25, -0.15), (1.1, 1.25, -1.1), (-1.25, 0.15, -1.1), (-1.25, 0.15, -0.15), (-1.25, 1.1, -0.15), (-1.25, 1.1, -1.1), (-1.236, 0.01443, -1.236), (-1.236, 0.01443, -0.01443), (-1.236, 1.236, -1.236), (-1.236, 1.236, -0.01443), (1.236, 0.01443, -1.236), (1.236, 0.01443, -0.01443), (1.236, 1.236, -1.236), (1.236, 1.236, -0.01443), (1.1, 1.1, -0.025), (-1.1, 1.1, -0.025), (-1.1, 0.15, -0.025), (1.1, 0.15, -0.025), (-1.1, 1.1, -1.225), (1.1, 1.1, -1.225), (1.1, 0.15, -1.225), (-1.1, 0.15, -1.225), (1.1, 0.025, -1.1), (1.1, 0.025, -0.15), (-1.1, 0.025, -0.15), (-1.1, 0.025, -1.1), (1.225, 1.1, -1.1), (1.225, 1.1, -0.15), (1.225, 0.15, -0.15), (1.225, 0.15, -1.1), (-1.1, 1.225, -1.1), (-1.1, 1.225, -0.15), (1.1, 1.225, -0.15), (1.1, 1.225, -1.1), (-1.225, 0.15, -1.1), (-1.225, 0.15, -0.15), (-1.225, 1.1, -0.15), (-1.225, 1.1, -1.1)], [], [(7, 3, 9, 8), (3, 1, 10, 9), (1, 5, 11, 10), (5, 7, 8, 11), (2, 6, 13, 12), (6, 4, 14, 13), (4, 0, 15, 14), (0, 2, 12, 15), (4, 5, 17, 16), (5, 1, 18, 17), (1, 0, 19, 18), (0, 4, 16, 19), (6, 7, 21, 20), (7, 5, 22, 21), (5, 4, 23, 22), (4, 6, 20, 23), (2, 3, 25, 24), (3, 7, 26, 25), (7, 6, 27, 26), (6, 2, 24, 27), (0, 1, 29, 28), (1, 3, 30, 29), (3, 2, 31, 30), (2, 0, 28, 31), (39, 40, 41, 35), (35, 41, 42, 33), (33, 42, 43, 37), (37, 43, 40, 39), (34, 44, 45, 38), (38, 45, 46, 36), (36, 46, 47, 32), (32, 47, 44, 34), (36, 48, 49, 37), (37, 49, 50, 33), (33, 50, 51, 32), (32, 51, 48, 36), (38, 52, 53, 39), (39, 53, 54, 37), (37, 54, 55, 36), (36, 55, 52, 38), (34, 56, 57, 35), (35, 57, 58, 39), (39, 58, 59, 38), (38, 59, 56, 34), (32, 60, 61, 33), (33, 61, 62, 35), (35, 62, 63, 34), (34, 63, 60, 32), (8, 9, 41, 40), (11, 8, 40, 43), (9, 10, 42, 41), (10, 11, 43, 42), (12, 13, 45, 44), (15, 12, 44, 47), (13, 14, 46, 45), (14, 15, 47, 46), (16, 17, 49, 48), (19, 16, 48, 51), (17, 18, 50, 49), (18, 19, 51, 50), (20, 21, 53, 52), (23, 20, 52, 55), (21, 22, 54, 53), (22, 23, 55, 54), (24, 25, 57, 56), (27, 24, 56, 59), (25, 26, 58, 57), (26, 27, 59, 58), (28, 29, 61, 60), (31, 28, 60, 63), (29, 30, 62, 61), (30, 31, 63, 62)])
me_cube_057.polygons.foreach_set('use_smooth', [True] * 72)
me_cube_057.polygons.foreach_set('material_index', [0, 0, 0, 0, 0, 0, 0, 0, 0, 0, 0, 0, 1, 1, 1, 1, 0, 0, 0, 0, 1, 1, 1, 1, 0, 0, 0, 0, 0, 0, 0, 0, 0, 0, 0, 0, 1, 1, 1, 1, 0, 0, 0, 0, 1, 1, 1, 1, 0, 0, 0, 0, 0, 0, 0, 0, 0, 0, 0, 0, 1, 1, 1, 1, 0, 0, 0, 0, 1, 1, 1, 1])
_k = set([(0, 1), (0, 2), (0, 4), (1, 3), (1, 5), (2, 3), (2, 6), (3, 7), (4, 5), (4, 6), (5, 7), (6, 7), (8, 9), (8, 11), (8, 40), (9, 10), (9, 41), (10, 11), (10, 42), (11, 43), (12, 13), (12, 15), (12, 44), (13, 14), (13, 45), (14, 15), (14, 46), (15, 47), (16, 17), (16, 19), (16, 48), (17, 18), (17, 49), (18, 19), (18, 50), (19, 51), (20, 21), (20, 23), (20, 52), (21, 22), (21, 53), (22, 23), (22, 54), (23, 55), (24, 25), (24, 27), (24, 56), (25, 26), (25, 57), (26, 27), (26, 58), (27, 59), (28, 29), (28, 31), (28, 60), (29, 30), (29, 61), (30, 31), (30, 62), (31, 63), (32, 33), (32, 34), (32, 36), (33, 35), (33, 37), (34, 35), (34, 38), (35, 39), (36, 37), (36, 38), (37, 39), (38, 39), (40, 41), (40, 43), (41, 42), (42, 43), (44, 45), (44, 47), (45, 46), (46, 47), (48, 49), (48, 51), (49, 50), (50, 51), (52, 53), (52, 55), (53, 54), (54, 55), (56, 57), (56, 59), (57, 58), (58, 59), (60, 61), (60, 63), (61, 62), (62, 63)])
me_cube_057.attributes.new('sharp_edge', 'BOOLEAN', 'EDGE').data.foreach_set('value', [ (min(e.vertices), max(e.vertices)) in _k for e in me_cube_057.edges])
_uv = me_cube_057.uv_layers.new(name='UVMap')
_uv.uv.foreach_set('vector', [1.0, 0.75, -4.172e-06, 0.75, 0.06, 0.69, 0.94, 0.69, -4.172e-06, 0.75, -4.172e-06, 0.25, 0.06, 0.31, 0.06, 0.69, -4.172e-06, 0.25, 1.0, 0.25, 0.94, 0.31, 0.06, 0.31, 1.0, 0.25, 1.0, 0.75, 0.94, 0.69, 0.94, 0.31, -4.232e-06, 0.75, 1.0, 0.75, 0.94, 0.69, 0.06, 0.69, 1.0, 0.75, 1.0, 0.25, 0.94, 0.31, 0.94, 0.69, 1.0, 0.25, -4.232e-06, 0.25, 0.06, 0.31, 0.94, 0.31, -4.232e-06, 0.25, -4.232e-06, 0.75, 0.06, 0.69, 0.06, 0.31, 1.0, 0.25, 1.0, 0.75, 0.94, 0.69, 0.94, 0.31, 1.0, 0.75, -4.232e-06, 0.75, 0.06, 0.69, 0.94, 0.69, -4.232e-06, 0.75, -4.232e-06, 0.25, 0.06, 0.31, 0.06, 0.69, -4.232e-06, 0.25, 1.0, 0.25, 0.94, 0.31, 0.06, 0.31, 0.75, 0.25, 0.75, 0.75, 0.69, 0.69, 0.69, 0.31, 0.75, 0.75, 0.25, 0.75, 0.31, 0.69, 0.69, 0.69, 0.25, 0.75, 0.25, 0.25, 0.31, 0.31, 0.31, 0.69, 0.25, 0.25, 0.75, 0.25, 0.69, 0.31, 0.31, 0.31, -4.172e-06, 0.25, -4.172e-06, 0.75, 0.06, 0.69, 0.06, 0.31, -4.172e-06, 0.75, 1.0, 0.75, 0.94, 0.69, 0.06, 0.69, 1.0, 0.75, 1.0, 0.25, 0.94, 0.31, 0.94, 0.69, 1.0, 0.25, -4.172e-06, 0.25, 0.06, 0.31, 0.94, 0.31, 0.25, 0.25, 0.25, 0.75, 0.31, 0.69, 0.31, 0.31, 0.25, 0.75, 0.75, 0.75, 0.69, 0.69, 0.31, 0.69, 0.75, 0.75, 0.75, 0.25, 0.69, 0.31, 0.69, 0.69, 0.75, 0.25, 0.25, 0.25, 0.31, 0.31, 0.69, 0.31, 0.995, 0.7446, 0.9407, 0.6903, 0.05933, 0.6903, 0.005021, 0.7446, 0.005021, 0.7446, 0.05933, 0.6903, 0.05933, 0.3097, 0.005021, 0.2554, 0.005021, 0.2554, 0.05933, 0.3097, 0.9407, 0.3097, 0.995, 0.2554, 0.995, 0.2554, 0.9407, 0.3097, 0.9407, 0.6903, 0.995, 0.7446, 0.00502, 0.7446, 0.05933, 0.6903, 0.9407, 0.6903, 0.995, 0.7446, 0.995, 0.7446, 0.9407, 0.6903, 0.9407, 0.3097, 0.995, 0.2554, 0.995, 0.2554, 0.9407, 0.3097, 0.05933, 0.3097, 0.00502, 0.2554, 0.00502, 0.2554, 0.05933, 0.3097, 0.05933, 0.6903, 0.00502, 0.7446, 0.995, 0.2554, 0.9407, 0.3097, 0.9407, 0.6903, 0.995, 0.7446, 0.995, 0.7446, 0.9407, 0.6903, 0.05933, 0.6903, 0.00502, 0.7446, 0.00502, 0.7446, 0.05933, 0.6903, 0.05933, 0.3097, 0.00502, 0.2554, 0.00502, 0.2554, 0.05933, 0.3097, 0.9407, 0.3097, 0.995, 0.2554, 0.7446, 0.2554, 0.6903, 0.3097, 0.6903, 0.6903, 0.7446, 0.7446, 0.7446, 0.7446, 0.6903, 0.6903, 0.3097, 0.6903, 0.2554, 0.7446, 0.2554, 0.7446, 0.3097, 0.6903, 0.3097, 0.3097, 0.2554, 0.2554, 0.2554, 0.2554, 0.3097, 0.3097, 0.6903, 0.3097, 0.7446, 0.2554, 0.005021, 0.2554, 0.05933, 0.3097, 0.05933, 0.6903, 0.005021, 0.7446, 0.005021, 0.7446, 0.05933, 0.6903, 0.9407, 0.6903, 0.995, 0.7446, 0.995, 0.7446, 0.9407, 0.6903, 0.9407, 0.3097, 0.995, 0.2554, 0.995, 0.2554, 0.9407, 0.3097, 0.05933, 0.3097, 0.005021, 0.2554, 0.2554, 0.2554, 0.3097, 0.3097, 0.3097, 0.6903, 0.2554, 0.7446, 0.2554, 0.7446, 0.3097, 0.6903, 0.6903, 0.6903, 0.7446, 0.7446, 0.7446, 0.7446, 0.6903, 0.6903, 0.6903, 0.3097, 0.7446, 0.2554, 0.7446, 0.2554, 0.6903, 0.3097, 0.3097, 0.3097, 0.2554, 0.2554, 0.94, 0.7502, 0.06, 0.7502, 0.06, 0.7402, 0.94, 0.7402, 0.31, 0.7502, 0.69, 0.7502, 0.69, 0.7402, 0.31, 0.7402, 0.69, 0.7502, 0.31, 0.7502, 0.31, 0.7402, 0.69, 0.7402, 0.06, 0.7502, 0.94, 0.7502, 0.94, 0.7402, 0.06, 0.7402, 0.06, 0.2498, 0.94, 0.2498, 0.94, 0.2598, 0.06, 0.2598, 0.31, 0.2498, 0.69, 0.2498, 0.69, 0.2598, 0.31, 0.2598, 0.69, 0.2498, 0.31, 0.2498, 0.31, 0.2598, 0.69, 0.2598, 0.94, 0.2498, 0.06, 0.2498, 0.06, 0.2598, 0.94, 0.2598, 0.2498, 0.31, 0.2498, 0.69, 0.2598, 0.69, 0.2598, 0.31, 0.06, 0.2498, 0.94, 0.2498, 0.94, 0.2598, 0.06, 0.2598, 0.94, 0.2498, 0.06, 0.2498, 0.06, 0.2598, 0.94, 0.2598, 0.2498, 0.69, 0.2498, 0.31, 0.2598, 0.31, 0.2598, 0.69, 1.0, 0.31, 1.0, 0.69, 0.9903, 0.69, 0.9903, 0.31, 1.0, 0.31, 1.0, 0.69, 0.9903, 0.69, 0.9903, 0.31, 1.0, 0.69, 1.0, 0.31, 0.9903, 0.31, 0.9903, 0.69, 1.0, 0.69, 1.0, 0.31, 0.9903, 0.31, 0.9903, 0.69, 0.7502, 0.31, 0.7502, 0.69, 0.7402, 0.69, 0.7402, 0.31, 0.94, 0.7502, 0.06, 0.7502, 0.06, 0.7402, 0.94, 0.7402, 0.06, 0.7502, 0.94, 0.7502, 0.94, 0.7402, 0.06, 0.7402, 0.7502, 0.69, 0.7502, 0.31, 0.7402, 0.31, 0.7402, 0.69, -0.0003326, 0.31, -0.0003326, 0.69, 0.009667, 0.69, 0.009667, 0.31, -0.0003326, 0.69, -0.0003326, 0.31, 0.009667, 0.31, 0.009667, 0.69, -0.0003326, 0.31, -0.0003326, 0.69, 0.009667, 0.69, 0.009667, 0.31, -0.0003326, 0.69, -0.0003326, 0.31, 0.009667, 0.31, 0.009667, 0.69])
me_cube_057.materials.append(mat_construction)
me_cube_057.materials.append(mat_construction)
me_cube_057.update()
me_cube_058 = bpy.data.meshes.new('Cube.058')
me_cube_058.from_pydata([(-0.9146, 0.02209, -1.228), (-1.25, 0.02209, -1.228), (-1.219, 0.2121, 0.0), (-1.219, 0.0, -0.2121), (-1.219, 1.038, -1.25), (-1.219, 1.25, -1.038), (-0.9146, 1.228, -0.02209), (-1.25, 1.228, -0.02209), (1.219, 0.2121, -1.25), (1.219, 0.0, -1.038), (0.9146, 0.02209, -0.02209), (1.25, 0.02209, -0.02209), (0.9146, 1.228, -1.228), (1.25, 1.228, -1.228), (1.219, 1.038, 0.0), (1.219, 1.25, -0.2121), (-0.9146, 0.0327, -1.217), (-1.25, 0.0327, -1.217), (-1.204, 0.2121, 0.0), (-1.204, 0.0, -0.2121), (-1.204, 1.038, -1.25), (-1.204, 1.25, -1.038), (-0.9146, 1.217, -0.0327), (-1.25, 1.217, -0.0327), (1.204, 0.2121, -1.25), (1.204, 0.0, -1.038), (0.9146, 0.0327, -0.0327), (1.25, 0.0327, -0.0327), (0.9146, 1.217, -1.217), (1.25, 1.217, -1.217), (1.204, 1.038, 0.0), (1.204, 1.25, -0.2121)], [], [(11, 6, 7, 10), (1, 12, 13, 0), (0, 11, 10, 1), (8, 15, 14, 9), (12, 7, 6, 13), (4, 3, 2, 5), (27, 26, 23, 22), (17, 16, 29, 28), (16, 17, 26, 27), (24, 25, 30, 31), (28, 29, 22, 23), (20, 21, 18, 19), (2, 3, 19, 18), (4, 5, 21, 20), (8, 9, 25, 24), (14, 15, 31, 30), (6, 11, 27, 22), (10, 7, 23, 26), (12, 1, 17, 28), (0, 13, 29, 16), (11, 0, 16, 27), (1, 10, 26, 17), (15, 8, 24, 31), (9, 14, 30, 25), (7, 12, 28, 23), (13, 6, 22, 29), (3, 4, 20, 19), (5, 2, 18, 21)])
me_cube_058.polygons.foreach_set('use_smooth', [True] * 28)
me_cube_058.polygons.foreach_set('material_index', [0, 0, 0, 1, 0, 1, 0, 0, 0, 1, 0, 1, 1, 1, 1, 1, 0, 0, 0, 0, 0, 0, 1, 1, 0, 0, 1, 1])
_k = set([(0, 1), (0, 11), (0, 13), (0, 16), (1, 10), (1, 12), (1, 17), (2, 3), (2, 5), (2, 18), (3, 4), (3, 19), (4, 5), (4, 20), (5, 21), (6, 7), (6, 11), (6, 13), (6, 22), (7, 10), (7, 12), (7, 23), (8, 9), (8, 15), (8, 24), (9, 14), (9, 25), (10, 11), (10, 26), (11, 27), (12, 13), (12, 28), (13, 29), (14, 15), (14, 30), (15, 31), (16, 17), (16, 27), (16, 29), (17, 26), (17, 28), (18, 19), (18, 21), (19, 20), (20, 21), (22, 23), (22, 27), (22, 29), (23, 26), (23, 28), (24, 25), (24, 31), (25, 30), (26, 27), (28, 29), (30, 31)])
me_cube_058.attributes.new('sharp_edge', 'BOOLEAN', 'EDGE').data.foreach_set('value', [ (min(e.vertices), max(e.vertices)) in _k for e in me_cube_058.edges])
_uv = me_cube_058.uv_layers.new(name='UVMap')
_uv.uv.foreach_set('vector', [0.996, 0.2607, 0.1371, 0.7393, 0.003963, 0.7393, 0.8629, 0.2607, 0.003963, 0.2607, 0.8629, 0.7393, 0.996, 0.7393, 0.1371, 0.2607, 0.1371, 0.2607, 0.996, 0.7393, 0.8629, 0.7393, 0.003963, 0.2607, 0.3362, 0.252, 0.748, 0.6638, 0.6638, 0.748, 0.252, 0.3362, 0.8629, 0.2607, 0.003963, 0.7393, 0.1371, 0.7393, 0.996, 0.2607, 0.6638, 0.252, 0.252, 0.6638, 0.3362, 0.748, 0.748, 0.3362, 0.996, 0.265, 0.8629, 0.265, 0.003963, 0.735, 0.1371, 0.735, 0.003963, 0.265, 0.1371, 0.265, 0.996, 0.735, 0.8629, 0.735, 0.1371, 0.265, 0.003963, 0.265, 0.8629, 0.735, 0.996, 0.735, 0.3362, 0.252, 0.252, 0.3362, 0.6638, 0.748, 0.748, 0.6638, 0.8629, 0.265, 0.996, 0.265, 0.1371, 0.735, 0.003963, 0.735, 0.6638, 0.252, 0.748, 0.3362, 0.3362, 0.748, 0.252, 0.6638, 0.01003, 0.3052, 0.01003, 0.2051, 0.01711, 0.2051, 0.01711, 0.3052, 0.01003, 0.6948, 0.01003, 0.7949, 0.01711, 0.7949, 0.01711, 0.6948, 0.99, 0.3052, 0.99, 0.2051, 0.9829, 0.2051, 0.9829, 0.3052, 0.99, 0.7585, 0.99, 0.6583, 0.9829, 0.6583, 0.9829, 0.7585, 0.03816, 0.7426, 1.097, 0.7426, 1.097, 0.7374, 0.03816, 0.7374, 0.9618, 0.7426, -0.09654, 0.7426, -0.09654, 0.7374, 0.9618, 0.7374, 0.9618, 0.2574, -0.09654, 0.2574, -0.09654, 0.2626, 0.9618, 0.2626, 0.03816, 0.2574, 1.097, 0.2574, 1.097, 0.2626, 0.03816, 0.2626, 1.097, 0.2574, 0.03816, 0.2574, 0.03816, 0.2626, 1.097, 0.2626, -0.09654, 0.2574, 0.9618, 0.2574, 0.9618, 0.2626, -0.09654, 0.2626, 0.99, 0.7949, 0.99, 0.3052, 0.9829, 0.3052, 0.9829, 0.7949, 0.99, 0.2051, 0.99, 0.6948, 0.9829, 0.6948, 0.9829, 0.2051, -0.09654, 0.7426, 0.9618, 0.7426, 0.9618, 0.7374, -0.09654, 0.7374, 1.097, 0.7426, 0.03816, 0.7426, 0.03816, 0.7374, 1.097, 0.7374, 0.01003, 0.2051, 0.01003, 0.6948, 0.01711, 0.6948, 0.01711, 0.2051, 0.01003, 0.2977, 0.01003, 0.7875, 0.01711, 0.7875, 0.01711, 0.2977])
me_cube_058.materials.append(mat_construction)
me_cube_058.materials.append(mat_construction)
me_cube_058.update()
me_cube_061 = bpy.data.meshes.new('Cube.061')
me_cube_061.from_pydata([(-1.207, 0.04305, -1.207), (-1.207, 0.04305, -0.04305), (-1.207, 1.207, -1.207), (-1.207, 1.207, -0.04305), (1.207, 0.04305, -1.207), (1.207, 0.04305, -0.04305), (1.207, 1.207, -1.207), (1.207, 1.207, -0.04305)], [], [(7, 3, 1, 5), (2, 6, 4, 0), (4, 5, 1, 0), (6, 7, 5, 4), (2, 3, 7, 6), (0, 1, 3, 2)])
me_cube_061.polygons.foreach_set('material_index', [0, 0, 0, 1, 0, 1])
_uv = me_cube_061.uv_layers.new(name='UVMap')
_uv.uv.foreach_set('vector', [1.0, 0.75, 0.0, 0.75, 0.0, 0.25, 1.0, 0.25, 0.0, 0.75, 1.0, 0.75, 1.0, 0.25, 0.0, 0.25, 1.0, 0.25, 1.0, 0.75, 0.0, 0.75, 0.0, 0.25, 0.75, 0.25, 0.75, 0.75, 0.25, 0.75, 0.25, 0.25, 0.0, 0.25, 0.0, 0.75, 1.0, 0.75, 1.0, 0.25, 0.25, 0.25, 0.25, 0.75, 0.75, 0.75, 0.75, 0.25])
me_cube_061.materials.append(mat_construction)
me_cube_061.materials.append(mat_construction)
me_cube_061.update()
me_cube_062 = bpy.data.meshes.new('Cube.062')
me_cube_062.from_pydata([(-1.25, 0.0, -1.25), (-1.25, 0.0, 0.0), (-1.25, 1.25, -1.25), (-1.25, 1.25, 0.0), (1.25, 0.0, -1.25), (1.25, 0.0, 0.0), (1.25, 1.25, -1.25), (1.25, 1.25, 0.0), (1.1, 1.1, 0.0), (-1.1, 1.1, 0.0), (-1.1, 0.15, 0.0), (1.1, 0.15, 0.0), (-1.1, 1.1, -1.25), (1.1, 1.1, -1.25), (1.1, 0.15, -1.25), (-1.1, 0.15, -1.25), (1.1, 0.0, -1.1), (1.1, 0.0, -0.15), (-1.1, 0.0, -0.15), (-1.1, 0.0, -1.1), (1.25, 1.1, -1.1), (1.25, 1.1, -0.15), (1.25, 0.15, -0.15), (1.25, 0.15, -1.1), (-1.1, 1.25, -1.1), (-1.1, 1.25, -0.15), (1.1, 1.25, -0.15), (1.1, 1.25, -1.1), (-1.25, 0.15, -1.1), (-1.25, 0.15, -0.15), (-1.25, 1.1, -0.15), (-1.25, 1.1, -1.1), (1.1, 1.1, -0.025), (-1.1, 1.1, -0.025), (-1.1, 0.15, -0.025), (1.1, 0.15, -0.025), (-1.1, 1.1, -1.225), (1.1, 1.1, -1.225), (1.1, 0.15, -1.225), (-1.1, 0.15, -1.225), (1.1, 0.025, -1.1), (1.1, 0.025, -0.15), (-1.1, 0.025, -0.15), (-1.1, 0.025, -1.1), (1.225, 1.1, -1.1), (1.225, 1.1, -0.15), (1.225, 0.15, -0.15), (1.225, 0.15, -1.1), (-1.1, 1.225, -1.1), (-1.1, 1.225, -0.15), (1.1, 1.225, -0.15), (1.1, 1.225, -1.1), (-1.225, 0.15, -1.1), (-1.225, 0.15, -0.15), (-1.225, 1.1, -0.15), (-1.225, 1.1, -1.1)], [], [(7, 3, 9, 8), (3, 1, 10, 9), (1, 5, 11, 10), (5, 7, 8, 11), (2, 6, 13, 12), (6, 4, 14, 13), (4, 0, 15, 14), (0, 2, 12, 15), (4, 5, 17, 16), (5, 1, 18, 17), (1, 0, 19, 18), (0, 4, 16, 19), (6, 7, 21, 20), (7, 5, 22, 21), (5, 4, 23, 22), (4, 6, 20, 23), (2, 3, 25, 24), (3, 7, 26, 25), (7, 6, 27, 26), (6, 2, 24, 27), (0, 1, 29, 28), (1, 3, 30, 29), (3, 2, 31, 30), (2, 0, 28, 31), (8, 9, 33, 32), (11, 8, 32, 35), (9, 10, 34, 33), (10, 11, 35, 34), (12, 13, 37, 36), (15, 12, 36, 39), (13, 14, 38, 37), (14, 15, 39, 38), (16, 17, 41, 40), (19, 16, 40, 43), (17, 18, 42, 41), (18, 19, 43, 42), (20, 21, 45, 44), (23, 20, 44, 47), (21, 22, 46, 45), (22, 23, 47, 46), (24, 25, 49, 48), (27, 24, 48, 51), (25, 26, 50, 49), (26, 27, 51, 50), (28, 29, 53, 52), (31, 28, 52, 55), (29, 30, 54, 53), (30, 31, 55, 54)])
me_cube_062.polygons.foreach_set('use_smooth', [True] * 48)
me_cube_062.polygons.foreach_set('material_index', [0, 0, 0, 0, 0, 0, 0, 0, 0, 0, 0, 0, 1, 1, 1, 1, 0, 0, 0, 0, 1, 1, 1, 1, 0, 0, 0, 0, 0, 0, 0, 0, 0, 0, 0, 0, 1, 1, 1, 1, 0, 0, 0, 0, 1, 1, 1, 1])
_k = set([(0, 1), (0, 2), (0, 4), (1, 3), (1, 5), (2, 3), (2, 6), (3, 7), (4, 5), (4, 6), (5, 7), (6, 7), (8, 9), (8, 11), (8, 32), (9, 10), (9, 33), (10, 11), (10, 34), (11, 35), (12, 13), (12, 15), (12, 36), (13, 14), (13, 37), (14, 15), (14, 38), (15, 39), (16, 17), (16, 19), (16, 40), (17, 18), (17, 41), (18, 19), (18, 42), (19, 43), (20, 21), (20, 23), (20, 44), (21, 22), (21, 45), (22, 23), (22, 46), (23, 47), (24, 25), (24, 27), (24, 48), (25, 26), (25, 49), (26, 27), (26, 50), (27, 51), (28, 29), (28, 31), (28, 52), (29, 30), (29, 53), (30, 31), (30, 54), (31, 55), (32, 33), (32, 35), (33, 34), (34, 35), (36, 37), (36, 39), (37, 38), (38, 39), (40, 41), (40, 43), (41, 42), (42, 43), (44, 45), (44, 47), (45, 46), (46, 47), (48, 49), (48, 51), (49, 50), (50, 51), (52, 53), (52, 55), (53, 54), (54, 55)])
me_cube_062.attributes.new('sharp_edge', 'BOOLEAN', 'EDGE').data.foreach_set('value', [ (min(e.vertices), max(e.vertices)) in _k for e in me_cube_062.edges])
_uv = me_cube_062.uv_layers.new(name='UVMap')
_uv.uv.foreach_set('vector', [1.0, 0.75, -4.172e-06, 0.75, 0.06, 0.69, 0.94, 0.69, -4.172e-06, 0.75, -4.172e-06, 0.25, 0.06, 0.31, 0.06, 0.69, -4.172e-06, 0.25, 1.0, 0.25, 0.94, 0.31, 0.06, 0.31, 1.0, 0.25, 1.0, 0.75, 0.94, 0.69, 0.94, 0.31, -4.232e-06, 0.75, 1.0, 0.75, 0.94, 0.69, 0.06, 0.69, 1.0, 0.75, 1.0, 0.25, 0.94, 0.31, 0.94, 0.69, 1.0, 0.25, -4.232e-06, 0.25, 0.06, 0.31, 0.94, 0.31, -4.232e-06, 0.25, -4.232e-06, 0.75, 0.06, 0.69, 0.06, 0.31, 1.0, 0.25, 1.0, 0.75, 0.94, 0.69, 0.94, 0.31, 1.0, 0.75, -4.232e-06, 0.75, 0.06, 0.69, 0.94, 0.69, -4.232e-06, 0.75, -4.232e-06, 0.25, 0.06, 0.31, 0.06, 0.69, -4.232e-06, 0.25, 1.0, 0.25, 0.94, 0.31, 0.06, 0.31, 0.75, 0.25, 0.75, 0.75, 0.69, 0.69, 0.69, 0.31, 0.75, 0.75, 0.25, 0.75, 0.31, 0.69, 0.69, 0.69, 0.25, 0.75, 0.25, 0.25, 0.31, 0.31, 0.31, 0.69, 0.25, 0.25, 0.75, 0.25, 0.69, 0.31, 0.31, 0.31, -4.172e-06, 0.25, -4.172e-06, 0.75, 0.06, 0.69, 0.06, 0.31, -4.172e-06, 0.75, 1.0, 0.75, 0.94, 0.69, 0.06, 0.69, 1.0, 0.75, 1.0, 0.25, 0.94, 0.31, 0.94, 0.69, 1.0, 0.25, -4.172e-06, 0.25, 0.06, 0.31, 0.94, 0.31, 0.25, 0.25, 0.25, 0.75, 0.31, 0.69, 0.31, 0.31, 0.25, 0.75, 0.75, 0.75, 0.69, 0.69, 0.31, 0.69, 0.75, 0.75, 0.75, 0.25, 0.69, 0.31, 0.69, 0.69, 0.75, 0.25, 0.25, 0.25, 0.31, 0.31, 0.69, 0.31, 0.94, 0.7502, 0.06, 0.7502, 0.06, 0.7402, 0.94, 0.7402, 0.31, 0.7502, 0.69, 0.7502, 0.69, 0.7402, 0.31, 0.7402, 0.69, 0.7502, 0.31, 0.7502, 0.31, 0.7402, 0.69, 0.7402, 0.06, 0.7502, 0.94, 0.7502, 0.94, 0.7402, 0.06, 0.7402, 0.06, 0.2498, 0.94, 0.2498, 0.94, 0.2598, 0.06, 0.2598, 0.31, 0.2498, 0.69, 0.2498, 0.69, 0.2598, 0.31, 0.2598, 0.69, 0.2498, 0.31, 0.2498, 0.31, 0.2598, 0.69, 0.2598, 0.94, 0.2498, 0.06, 0.2498, 0.06, 0.2598, 0.94, 0.2598, 0.2498, 0.31, 0.2498, 0.69, 0.2598, 0.69, 0.2598, 0.31, 0.06, 0.2498, 0.94, 0.2498, 0.94, 0.2598, 0.06, 0.2598, 0.94, 0.2498, 0.06, 0.2498, 0.06, 0.2598, 0.94, 0.2598, 0.2498, 0.69, 0.2498, 0.31, 0.2598, 0.31, 0.2598, 0.69, 1.0, 0.31, 1.0, 0.69, 0.9903, 0.69, 0.9903, 0.31, 1.0, 0.31, 1.0, 0.69, 0.9903, 0.69, 0.9903, 0.31, 1.0, 0.69, 1.0, 0.31, 0.9903, 0.31, 0.9903, 0.69, 1.0, 0.69, 1.0, 0.31, 0.9903, 0.31, 0.9903, 0.69, 0.7502, 0.31, 0.7502, 0.69, 0.7402, 0.69, 0.7402, 0.31, 0.94, 0.7502, 0.06, 0.7502, 0.06, 0.7402, 0.94, 0.7402, 0.06, 0.7502, 0.94, 0.7502, 0.94, 0.7402, 0.06, 0.7402, 0.7502, 0.69, 0.7502, 0.31, 0.7402, 0.31, 0.7402, 0.69, -0.0003326, 0.31, -0.0003326, 0.69, 0.009667, 0.69, 0.009667, 0.31, -0.0003326, 0.69, -0.0003326, 0.31, 0.009667, 0.31, 0.009667, 0.69, -0.0003326, 0.31, -0.0003326, 0.69, 0.009667, 0.69, 0.009667, 0.31, -0.0003326, 0.69, -0.0003326, 0.31, 0.009667, 0.31, 0.009667, 0.69])
me_cube_062.materials.append(mat_construction)
me_cube_062.materials.append(mat_construction)
me_cube_062.update()
me_cube_063 = bpy.data.meshes.new('Cube.063')
me_cube_063.from_pydata([(-0.9146, 0.02209, -1.228), (-1.25, 0.02209, -1.228), (-1.219, 0.2121, 0.0), (-1.219, 0.0, -0.2121), (-1.219, 1.038, -1.25), (-1.219, 1.25, -1.038), (-0.9146, 1.228, -0.02209), (-1.25, 1.228, -0.02209), (1.219, 0.2121, -1.25), (1.219, 0.0, -1.038), (0.9146, 0.02209, -0.02209), (1.25, 0.02209, -0.02209), (0.9146, 1.228, -1.228), (1.25, 1.228, -1.228), (1.219, 1.038, 0.0), (1.219, 1.25, -0.2121), (-0.9146, 0.0327, -1.217), (-1.25, 0.0327, -1.217), (-1.204, 0.2121, 0.0), (-1.204, 0.0, -0.2121), (-1.204, 1.038, -1.25), (-1.204, 1.25, -1.038), (-0.9146, 1.217, -0.0327), (-1.25, 1.217, -0.0327), (1.204, 0.2121, -1.25), (1.204, 0.0, -1.038), (0.9146, 0.0327, -0.0327), (1.25, 0.0327, -0.0327), (0.9146, 1.217, -1.217), (1.25, 1.217, -1.217), (1.204, 1.038, 0.0), (1.204, 1.25, -0.2121)], [], [(11, 6, 7, 10), (1, 12, 13, 0), (0, 11, 10, 1), (8, 15, 14, 9), (12, 7, 6, 13), (4, 3, 2, 5), (2, 3, 19, 18), (4, 5, 21, 20), (8, 9, 25, 24), (14, 15, 31, 30), (6, 11, 27, 22), (10, 7, 23, 26), (12, 1, 17, 28), (0, 13, 29, 16), (11, 0, 16, 27), (1, 10, 26, 17), (15, 8, 24, 31), (9, 14, 30, 25), (7, 12, 28, 23), (13, 6, 22, 29), (3, 4, 20, 19), (5, 2, 18, 21)])
me_cube_063.polygons.foreach_set('use_smooth', [True] * 22)
me_cube_063.polygons.foreach_set('material_index', [0, 0, 0, 1, 0, 1, 1, 1, 1, 1, 0, 0, 0, 0, 0, 0, 1, 1, 0, 0, 1, 1])
_k = set([(0, 1), (0, 11), (0, 13), (0, 16), (1, 10), (1, 12), (1, 17), (2, 3), (2, 5), (2, 18), (3, 4), (3, 19), (4, 5), (4, 20), (5, 21), (6, 7), (6, 11), (6, 13), (6, 22), (7, 10), (7, 12), (7, 23), (8, 9), (8, 15), (8, 24), (9, 14), (9, 25), (10, 11), (10, 26), (11, 27), (12, 13), (12, 28), (13, 29), (14, 15), (14, 30), (15, 31), (16, 27), (16, 29), (17, 26), (17, 28), (18, 19), (18, 21), (19, 20), (20, 21), (22, 27), (22, 29), (23, 26), (23, 28), (24, 25), (24, 31), (25, 30), (30, 31)])
me_cube_063.attributes.new('sharp_edge', 'BOOLEAN', 'EDGE').data.foreach_set('value', [ (min(e.vertices), max(e.vertices)) in _k for e in me_cube_063.edges])
_uv = me_cube_063.uv_layers.new(name='UVMap')
_uv.uv.foreach_set('vector', [0.996, 0.2607, 0.1371, 0.7393, 0.003963, 0.7393, 0.8629, 0.2607, 0.003963, 0.2607, 0.8629, 0.7393, 0.996, 0.7393, 0.1371, 0.2607, 0.1371, 0.2607, 0.996, 0.7393, 0.8629, 0.7393, 0.003963, 0.2607, 0.3362, 0.252, 0.748, 0.6638, 0.6638, 0.748, 0.252, 0.3362, 0.8629, 0.2607, 0.003963, 0.7393, 0.1371, 0.7393, 0.996, 0.2607, 0.6638, 0.252, 0.252, 0.6638, 0.3362, 0.748, 0.748, 0.3362, 0.01003, 0.3052, 0.01003, 0.2051, 0.01711, 0.2051, 0.01711, 0.3052, 0.01003, 0.6948, 0.01003, 0.7949, 0.01711, 0.7949, 0.01711, 0.6948, 0.99, 0.3052, 0.99, 0.2051, 0.9829, 0.2051, 0.9829, 0.3052, 0.99, 0.7585, 0.99, 0.6583, 0.9829, 0.6583, 0.9829, 0.7585, 0.03816, 0.7426, 1.097, 0.7426, 1.097, 0.7374, 0.03816, 0.7374, 0.9618, 0.7426, -0.09654, 0.7426, -0.09654, 0.7374, 0.9618, 0.7374, 0.9618, 0.2574, -0.09654, 0.2574, -0.09654, 0.2626, 0.9618, 0.2626, 0.03816, 0.2574, 1.097, 0.2574, 1.097, 0.2626, 0.03816, 0.2626, 1.097, 0.2574, 0.03816, 0.2574, 0.03816, 0.2626, 1.097, 0.2626, -0.09654, 0.2574, 0.9618, 0.2574, 0.9618, 0.2626, -0.09654, 0.2626, 0.99, 0.7949, 0.99, 0.3052, 0.9829, 0.3052, 0.9829, 0.7949, 0.99, 0.2051, 0.99, 0.6948, 0.9829, 0.6948, 0.9829, 0.2051, -0.09654, 0.7426, 0.9618, 0.7426, 0.9618, 0.7374, -0.09654, 0.7374, 1.097, 0.7426, 0.03816, 0.7426, 0.03816, 0.7374, 1.097, 0.7374, 0.01003, 0.2051, 0.01003, 0.6948, 0.01711, 0.6948, 0.01711, 0.2051, 0.01003, 0.2977, 0.01003, 0.7875, 0.01711, 0.7875, 0.01711, 0.2977])
me_cube_063.materials.append(mat_construction)
me_cube_063.materials.append(mat_construction)
me_cube_063.update()

# ---- objects
ob_cube = bpy.data.objects.new('Cube', me_cube)
ob_cube_001 = bpy.data.objects.new('Cube.001', me_cube_011)
ob_cube_002 = bpy.data.objects.new('Cube.002', me_cube_026)
ob_cube_003 = bpy.data.objects.new('Cube.003', me_cube_038)
ob_cube_004 = bpy.data.objects.new('Cube.004', me_cube_056)
ob_cube_007 = bpy.data.objects.new('Cube.007', me_cube_059)
ob_cube_008 = bpy.data.objects.new('Cube.008', me_cube_060)
ob_cube_005 = bpy.data.objects.new('Cube.005', me_cube_057)
ob_cube_006 = bpy.data.objects.new('Cube.006', me_cube_058)
ob_cube_009 = bpy.data.objects.new('Cube.009', me_cube_061)
ob_cube_010 = bpy.data.objects.new('Cube.010', me_cube_062)
ob_cube_011 = bpy.data.objects.new('Cube.011', me_cube_063)

# ---- transforms, parenting, visibility, modifiers, constraints
ob_cube.location = (0.0, 0.0, 0.0)
ob_cube_001.location = (0.0, 0.0, 0.0)
ob_cube_002.location = (0.0, 0.0, 0.0)
_m = ob_cube_002.modifiers.new('Bevel', 'BEVEL')
_m.width = 0.0025
_m.width_pct = 0.0025
_m.harden_normals = True
ob_cube_003.location = (0.0, 0.0, 0.0)
_m = ob_cube_003.modifiers.new('Bevel', 'BEVEL')
_m.width = 0.0025
_m.width_pct = 0.0025
_m.harden_normals = True
ob_cube_004.location = (0.0, 0.0, 0.0)
ob_cube_007.location = (0.0, 0.0, 0.0)
_m = ob_cube_007.modifiers.new('Bevel', 'BEVEL')
_m.width = 0.0025
_m.width_pct = 0.0025
_m.harden_normals = True
ob_cube_008.location = (0.0, 0.0, 0.0)
_m = ob_cube_008.modifiers.new('Bevel', 'BEVEL')
_m.width = 0.0025
_m.width_pct = 0.0025
_m.harden_normals = True
ob_cube_005.location = (0.0, 0.0, 0.0)
ob_cube_006.location = (0.0, 0.0, 0.0)
ob_cube_009.location = (0.0, 0.0, 0.0)
ob_cube_010.location = (0.0, 0.0, 0.0)
ob_cube_011.location = (0.0, 0.0, 0.0)

# ---- collection membership
col_main__aqd_lg_la_halfslab.objects.link(ob_cube)
col_collision___main__aqd_lg_la_halfslab.objects.link(ob_cube_001)
col_bs1__aqd_lg_la_halfslab.objects.link(ob_cube_002)
col_bs1__aqd_lg_la_halfslab.objects.link(ob_cube_003)
col_bs2__aqd_lg_la_halfslab.objects.link(ob_cube_004)
col_bs2__aqd_lg_la_halfslab.objects.link(ob_cube_007)
col_bs2__aqd_lg_la_halfslab.objects.link(ob_cube_008)
col_bs1_lod1__aqd_lg_la_halfslab.objects.link(ob_cube_005)
col_bs1_lod1__aqd_lg_la_halfslab.objects.link(ob_cube_006)
col_bs2_lod1__aqd_lg_la_halfslab.objects.link(ob_cube_009)
col_bs2_lod1__aqd_lg_la_halfslab.objects.link(ob_cube_010)
col_bs2_lod1__aqd_lg_la_halfslab.objects.link(ob_cube_011)

# ---- scene / render settings (as saved in the file)
scene.frame_start = 1; scene.frame_end = 250; scene.frame_set(0)
scene.render.engine = 'BLENDER_EEVEE_NEXT'
scene.render.image_settings.exr_codec = 'NONE'
scene.render.resolution_x = 128
scene.render.resolution_y = 128
scene.render.fps = 60
scene.render.film_transparent = True
scene.render.simplify_subdivision_render = 0
scene.render.simplify_child_particles_render = 0.0
scene.eevee.use_volume_custom_range = False
scene.eevee.use_fast_gi = False
scene.eevee.use_shadows = False
scene.view_settings.white_balance_temperature = 0.0
scene.view_settings.white_balance_tint = 0.0
scene.view_settings.white_balance_whitepoint = (2.97, 0.5193, -0.0414)
bpy.context.view_layer.update()

# ---- added for rendering (the .blend has no active camera and no usable light): camera, sun + grey world if the file has none
cam_auto = bpy.data.cameras.new('AutoCamera')
cam_auto.lens = 50.0
cam_auto.sensor_width = 36.0
cam_auto.clip_end = 1000.0
ob_auto_camera = bpy.data.objects.new('AutoCamera', cam_auto)
scene.collection.objects.link(ob_auto_camera)
ob_auto_camera.location = (2.83291, -2.77449, 1.64133)
ob_auto_camera.rotation_euler = (1.09748, -7.21219e-08, 0.694738)
scene.camera = ob_auto_camera
light_auto_sun = bpy.data.lights.new('AutoSun', 'SUN')
light_auto_sun.energy = 3.0
light_auto_sun.angle = 0.0523599
ob_auto_sun = bpy.data.objects.new('AutoSun', light_auto_sun)
scene.collection.objects.link(ob_auto_sun)
ob_auto_sun.rotation_euler = (0.872665, 0.174533, 0.523599)
if scene.world is None:
    world_auto = bpy.data.worlds.new('AutoWorld')
    world_auto.color = (0.3, 0.3, 0.3)
    scene.world = world_auto
bpy.context.view_layer.update()
